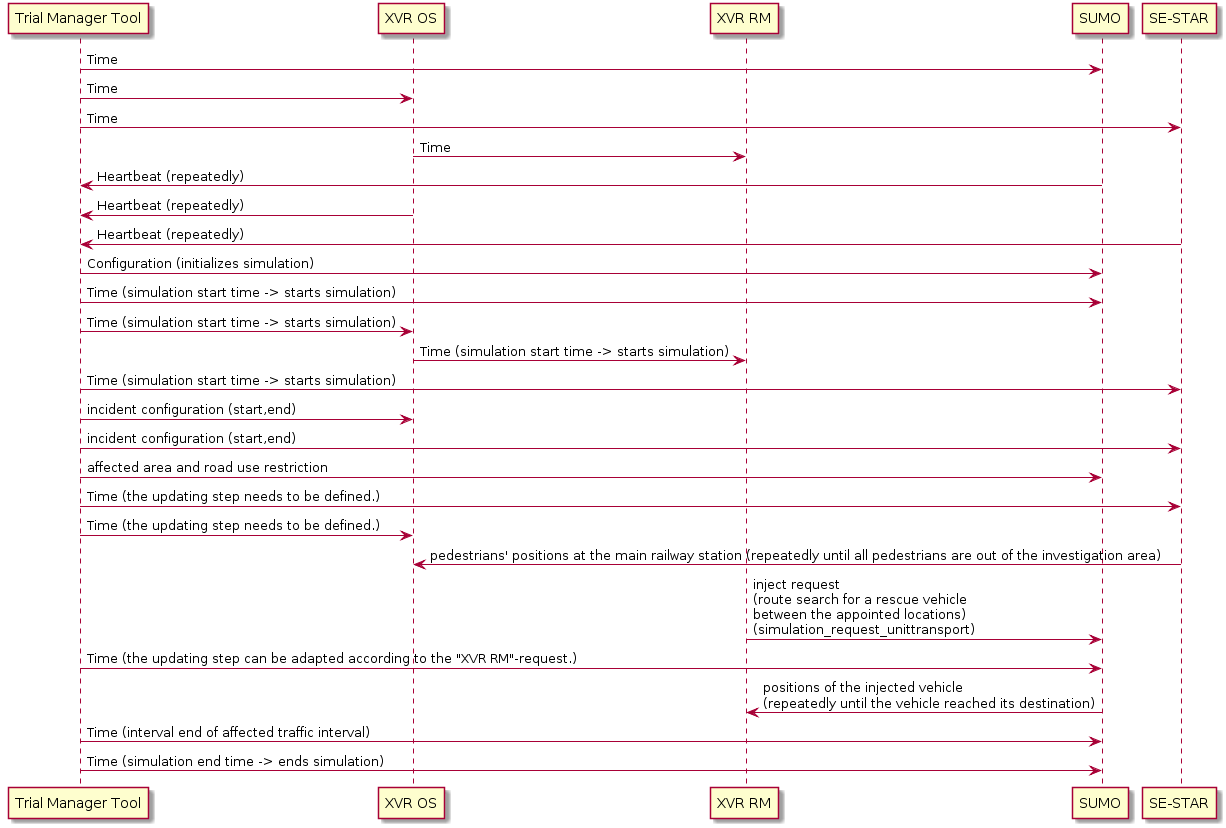

The diagram above was rendered by PlantUML. Its source (embedded in the PNG):
@startuml
participant "Trial Manager Tool" order 0
participant "XVR OS" order 10
participant "XVR RM" order 20
participant SUMO order 30
participant "SE-STAR" order 40
"Trial Manager Tool" -> SUMO: Time
"Trial Manager Tool" -> "XVR OS": Time
"Trial Manager Tool" -> "SE-STAR": Time
"XVR OS" -> "XVR RM": Time
SUMO -> "Trial Manager Tool": Heartbeat (repeatedly)
"XVR OS" -> "Trial Manager Tool": Heartbeat (repeatedly)
"SE-STAR" -> "Trial Manager Tool": Heartbeat (repeatedly)
"Trial Manager Tool" -> SUMO: Configuration (initializes simulation) 
"Trial Manager Tool" -> SUMO: Time (simulation start time -> starts simulation)
"Trial Manager Tool" -> "XVR OS": Time (simulation start time -> starts simulation)
"XVR OS" -> "XVR RM" : Time (simulation start time -> starts simulation)
"Trial Manager Tool" -> "SE-STAR": Time (simulation start time -> starts simulation)
"Trial Manager Tool" -> "XVR OS": incident configuration (start,end)
"Trial Manager Tool" -> "SE-STAR": incident configuration (start,end)
"Trial Manager Tool" -> SUMO: affected area and road use restriction
"Trial Manager Tool" -> "SE-STAR": Time (the updating step needs to be defined.)
"Trial Manager Tool" -> "XVR OS": Time (the updating step needs to be defined.)
"SE-STAR" -> "XVR OS": pedestrians' positions at the main railway station (repeatedly until all pedestrians are out of the investigation area)
"XVR RM" -> SUMO: inject request\n(route search for a rescue vehicle\nbetween the appointed locations)\n(simulation_request_unittransport)
"Trial Manager Tool" -> SUMO: Time (the updating step can be adapted according to the "XVR RM"-request.)
SUMO -> "XVR RM": positions of the injected vehicle\n(repeatedly until the vehicle reached its destination)
"Trial Manager Tool" -> SUMO: Time (interval end of affected traffic interval)
"Trial Manager Tool" -> SUMO: Time (simulation end time -> ends simulation)
@enduml